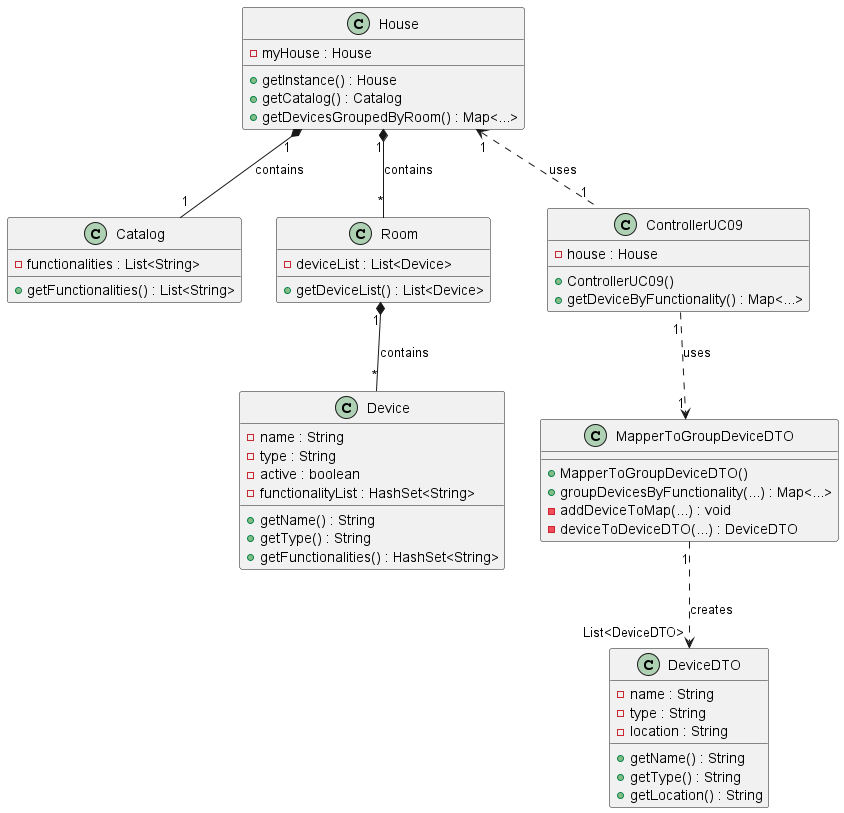

The diagram above was rendered by PlantUML. Its source (embedded in the PNG):
@startuml

class House {
  - myHouse : House

  + getInstance() : House
  + getCatalog() : Catalog
  + getDevicesGroupedByRoom() : Map<...>
}

class Catalog {
  - functionalities : List<String>
  + getFunctionalities() : List<String>
}

class Room {
  - deviceList : List<Device>
  + getDeviceList() : List<Device>
}

class Device {
  - name : String
  - type : String
  - active : boolean
  - functionalityList : HashSet<String>

  + getName() : String
  + getType() : String
  + getFunctionalities() : HashSet<String>
}

class ControllerUC09 {
  - house : House

  + ControllerUC09()
  + getDeviceByFunctionality() : Map<...>
}

class MapperToGroupDeviceDTO {

    + MapperToGroupDeviceDTO()
    + groupDevicesByFunctionality(...) : Map<...>
    - addDeviceToMap(...) : void
    - deviceToDeviceDTO(...) : DeviceDTO
}

class DeviceDTO {
    - name : String
    - type : String
    - location : String
    + getName() : String
    + getType() : String
    + getLocation() : String
}

House "1" <.. "1" ControllerUC09 : uses
House "1" *-- "1" Catalog : contains
House "1" *-- "*" Room : contains
Room "1" *-- "*" Device : contains
ControllerUC09 "1" ..> "1" MapperToGroupDeviceDTO : uses
MapperToGroupDeviceDTO "1" ..> "List<DeviceDTO>" DeviceDTO : creates

@enduml